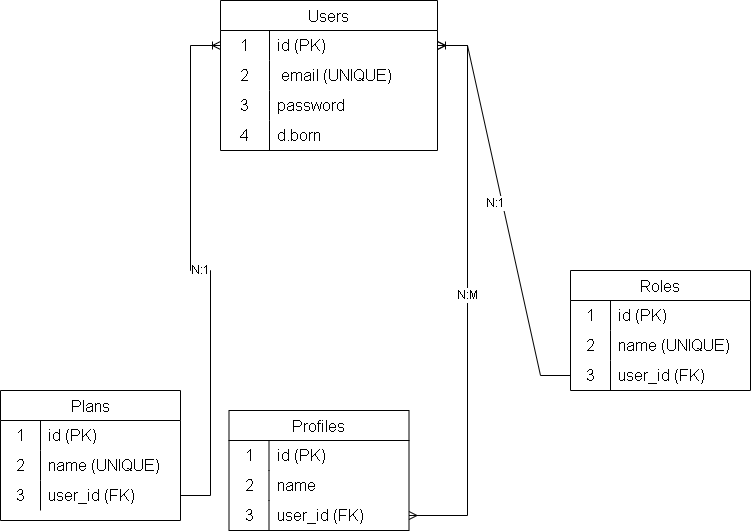

The diagram above was exported from draw.io. Its source (the exported page's mxGraphModel, read from the mxfile embedded in the PNG):
<mxGraphModel dx="783" dy="475" grid="1" gridSize="10" guides="1" tooltips="1" connect="1" arrows="1" fold="1" page="1" pageScale="1" pageWidth="827" pageHeight="1169" math="0" shadow="0">
  <root>
    <object label="" id="0">
      <mxCell />
    </object>
    <mxCell id="1" parent="0" />
    <object label="Users" edad="12" id="wC8djPGsoC034nu7mnKU-1">
      <mxCell style="shape=table;startSize=30;container=1;collapsible=0;childLayout=tableLayout;fixedRows=1;rowLines=0;fontStyle=0;strokeColor=default;fontSize=16;points=[[0,0,0,0,0],[0,0.25,0,0,0],[0,0.5,0,0,0],[0,0.75,0,0,0],[0,1,0,0,0],[0.25,0,0,0,0],[0.25,1,0,0,0],[0.5,0,0,0,0],[0.5,1,0,0,0],[0.75,0,0,0,0],[0.75,1,0,0,0],[1,0,0,0,0],[1,0.25,0,0,0],[1,0.5,0,0,0],[1,0.75,0,0,0],[1,1,0,0,0]];" vertex="1" parent="1">
        <mxGeometry x="270" y="10" width="217" height="150" as="geometry" />
      </mxCell>
    </object>
    <mxCell id="wC8djPGsoC034nu7mnKU-2" value="" style="shape=tableRow;horizontal=0;startSize=0;swimlaneHead=0;swimlaneBody=0;top=0;left=0;bottom=0;right=0;collapsible=0;dropTarget=0;fillColor=none;points=[[0,0.5],[1,0.5]];portConstraint=eastwest;strokeColor=inherit;fontSize=16;" vertex="1" parent="wC8djPGsoC034nu7mnKU-1">
      <mxGeometry y="30" width="217" height="30" as="geometry" />
    </mxCell>
    <mxCell id="wC8djPGsoC034nu7mnKU-3" value="1" style="shape=partialRectangle;html=1;whiteSpace=wrap;connectable=0;fillColor=none;top=0;left=0;bottom=0;right=0;overflow=hidden;pointerEvents=1;strokeColor=inherit;fontSize=16;" vertex="1" parent="wC8djPGsoC034nu7mnKU-2">
      <mxGeometry width="49" height="30" as="geometry">
        <mxRectangle width="49" height="30" as="alternateBounds" />
      </mxGeometry>
    </mxCell>
    <mxCell id="wC8djPGsoC034nu7mnKU-4" value="id (PK)" style="shape=partialRectangle;html=1;whiteSpace=wrap;connectable=0;fillColor=none;top=0;left=0;bottom=0;right=0;align=left;spacingLeft=6;overflow=hidden;strokeColor=inherit;fontSize=16;" vertex="1" parent="wC8djPGsoC034nu7mnKU-2">
      <mxGeometry x="49" width="168" height="30" as="geometry">
        <mxRectangle width="168" height="30" as="alternateBounds" />
      </mxGeometry>
    </mxCell>
    <mxCell id="wC8djPGsoC034nu7mnKU-5" value="" style="shape=tableRow;horizontal=0;startSize=0;swimlaneHead=0;swimlaneBody=0;top=0;left=0;bottom=0;right=0;collapsible=0;dropTarget=0;fillColor=none;points=[[0,0.5],[1,0.5]];portConstraint=eastwest;strokeColor=inherit;fontSize=16;" vertex="1" parent="wC8djPGsoC034nu7mnKU-1">
      <mxGeometry y="60" width="217" height="30" as="geometry" />
    </mxCell>
    <mxCell id="wC8djPGsoC034nu7mnKU-6" value="2" style="shape=partialRectangle;html=1;whiteSpace=wrap;connectable=0;fillColor=none;top=0;left=0;bottom=0;right=0;overflow=hidden;strokeColor=inherit;fontSize=16;" vertex="1" parent="wC8djPGsoC034nu7mnKU-5">
      <mxGeometry width="49" height="30" as="geometry">
        <mxRectangle width="49" height="30" as="alternateBounds" />
      </mxGeometry>
    </mxCell>
    <mxCell id="wC8djPGsoC034nu7mnKU-7" value="&amp;nbsp;email (UNIQUE)" style="shape=partialRectangle;html=1;whiteSpace=wrap;connectable=0;fillColor=none;top=0;left=0;bottom=0;right=0;align=left;spacingLeft=6;overflow=hidden;strokeColor=inherit;fontSize=16;" vertex="1" parent="wC8djPGsoC034nu7mnKU-5">
      <mxGeometry x="49" width="168" height="30" as="geometry">
        <mxRectangle width="168" height="30" as="alternateBounds" />
      </mxGeometry>
    </mxCell>
    <mxCell id="wC8djPGsoC034nu7mnKU-8" value="" style="shape=tableRow;horizontal=0;startSize=0;swimlaneHead=0;swimlaneBody=0;top=0;left=0;bottom=0;right=0;collapsible=0;dropTarget=0;fillColor=none;points=[[0,0.5],[1,0.5]];portConstraint=eastwest;strokeColor=inherit;fontSize=16;" vertex="1" parent="wC8djPGsoC034nu7mnKU-1">
      <mxGeometry y="90" width="217" height="30" as="geometry" />
    </mxCell>
    <mxCell id="wC8djPGsoC034nu7mnKU-9" value="3" style="shape=partialRectangle;html=1;whiteSpace=wrap;connectable=0;fillColor=none;top=0;left=0;bottom=0;right=0;overflow=hidden;strokeColor=inherit;fontSize=16;" vertex="1" parent="wC8djPGsoC034nu7mnKU-8">
      <mxGeometry width="49" height="30" as="geometry">
        <mxRectangle width="49" height="30" as="alternateBounds" />
      </mxGeometry>
    </mxCell>
    <mxCell id="wC8djPGsoC034nu7mnKU-10" value="password" style="shape=partialRectangle;html=1;whiteSpace=wrap;connectable=0;fillColor=none;top=0;left=0;bottom=0;right=0;align=left;spacingLeft=6;overflow=hidden;strokeColor=inherit;fontSize=16;" vertex="1" parent="wC8djPGsoC034nu7mnKU-8">
      <mxGeometry x="49" width="168" height="30" as="geometry">
        <mxRectangle width="168" height="30" as="alternateBounds" />
      </mxGeometry>
    </mxCell>
    <mxCell id="wC8djPGsoC034nu7mnKU-79" value="" style="shape=tableRow;horizontal=0;startSize=0;swimlaneHead=0;swimlaneBody=0;top=0;left=0;bottom=0;right=0;collapsible=0;dropTarget=0;fillColor=none;points=[[0,0.5],[1,0.5]];portConstraint=eastwest;strokeColor=inherit;fontSize=16;" vertex="1" parent="wC8djPGsoC034nu7mnKU-1">
      <mxGeometry y="120" width="217" height="30" as="geometry" />
    </mxCell>
    <mxCell id="wC8djPGsoC034nu7mnKU-80" value="4" style="shape=partialRectangle;html=1;whiteSpace=wrap;connectable=0;fillColor=none;top=0;left=0;bottom=0;right=0;overflow=hidden;strokeColor=inherit;fontSize=16;" vertex="1" parent="wC8djPGsoC034nu7mnKU-79">
      <mxGeometry width="49" height="30" as="geometry">
        <mxRectangle width="49" height="30" as="alternateBounds" />
      </mxGeometry>
    </mxCell>
    <mxCell id="wC8djPGsoC034nu7mnKU-81" value="d.born" style="shape=partialRectangle;html=1;whiteSpace=wrap;connectable=0;fillColor=none;top=0;left=0;bottom=0;right=0;align=left;spacingLeft=6;overflow=hidden;strokeColor=inherit;fontSize=16;" vertex="1" parent="wC8djPGsoC034nu7mnKU-79">
      <mxGeometry x="49" width="168" height="30" as="geometry">
        <mxRectangle width="168" height="30" as="alternateBounds" />
      </mxGeometry>
    </mxCell>
    <mxCell id="wC8djPGsoC034nu7mnKU-21" value="Plans" style="shape=table;startSize=30;container=1;collapsible=0;childLayout=tableLayout;fixedRows=1;rowLines=0;fontStyle=0;strokeColor=default;fontSize=16;" vertex="1" parent="1">
      <mxGeometry x="50" y="400" width="180" height="130" as="geometry" />
    </mxCell>
    <mxCell id="wC8djPGsoC034nu7mnKU-22" value="" style="shape=tableRow;horizontal=0;startSize=0;swimlaneHead=0;swimlaneBody=0;top=0;left=0;bottom=0;right=0;collapsible=0;dropTarget=0;fillColor=none;points=[[0,0.5],[1,0.5]];portConstraint=eastwest;strokeColor=inherit;fontSize=16;" vertex="1" parent="wC8djPGsoC034nu7mnKU-21">
      <mxGeometry y="30" width="180" height="30" as="geometry" />
    </mxCell>
    <mxCell id="wC8djPGsoC034nu7mnKU-23" value="1" style="shape=partialRectangle;html=1;whiteSpace=wrap;connectable=0;fillColor=none;top=0;left=0;bottom=0;right=0;overflow=hidden;pointerEvents=1;strokeColor=inherit;fontSize=16;" vertex="1" parent="wC8djPGsoC034nu7mnKU-22">
      <mxGeometry width="40" height="30" as="geometry">
        <mxRectangle width="40" height="30" as="alternateBounds" />
      </mxGeometry>
    </mxCell>
    <mxCell id="wC8djPGsoC034nu7mnKU-24" value="id (PK)" style="shape=partialRectangle;html=1;whiteSpace=wrap;connectable=0;fillColor=none;top=0;left=0;bottom=0;right=0;align=left;spacingLeft=6;overflow=hidden;strokeColor=inherit;fontSize=16;" vertex="1" parent="wC8djPGsoC034nu7mnKU-22">
      <mxGeometry x="40" width="140" height="30" as="geometry">
        <mxRectangle width="140" height="30" as="alternateBounds" />
      </mxGeometry>
    </mxCell>
    <mxCell id="wC8djPGsoC034nu7mnKU-25" value="" style="shape=tableRow;horizontal=0;startSize=0;swimlaneHead=0;swimlaneBody=0;top=0;left=0;bottom=0;right=0;collapsible=0;dropTarget=0;fillColor=none;points=[[0,0.5],[1,0.5]];portConstraint=eastwest;strokeColor=inherit;fontSize=16;" vertex="1" parent="wC8djPGsoC034nu7mnKU-21">
      <mxGeometry y="60" width="180" height="30" as="geometry" />
    </mxCell>
    <mxCell id="wC8djPGsoC034nu7mnKU-26" value="2" style="shape=partialRectangle;html=1;whiteSpace=wrap;connectable=0;fillColor=none;top=0;left=0;bottom=0;right=0;overflow=hidden;strokeColor=inherit;fontSize=16;" vertex="1" parent="wC8djPGsoC034nu7mnKU-25">
      <mxGeometry width="40" height="30" as="geometry">
        <mxRectangle width="40" height="30" as="alternateBounds" />
      </mxGeometry>
    </mxCell>
    <mxCell id="wC8djPGsoC034nu7mnKU-27" value="name (UNIQUE)" style="shape=partialRectangle;html=1;whiteSpace=wrap;connectable=0;fillColor=none;top=0;left=0;bottom=0;right=0;align=left;spacingLeft=6;overflow=hidden;strokeColor=inherit;fontSize=16;" vertex="1" parent="wC8djPGsoC034nu7mnKU-25">
      <mxGeometry x="40" width="140" height="30" as="geometry">
        <mxRectangle width="140" height="30" as="alternateBounds" />
      </mxGeometry>
    </mxCell>
    <mxCell id="wC8djPGsoC034nu7mnKU-28" value="" style="shape=tableRow;horizontal=0;startSize=0;swimlaneHead=0;swimlaneBody=0;top=0;left=0;bottom=0;right=0;collapsible=0;dropTarget=0;fillColor=none;points=[[0,0.5],[1,0.5]];portConstraint=eastwest;strokeColor=inherit;fontSize=16;" vertex="1" parent="wC8djPGsoC034nu7mnKU-21">
      <mxGeometry y="90" width="180" height="30" as="geometry" />
    </mxCell>
    <mxCell id="wC8djPGsoC034nu7mnKU-29" value="3" style="shape=partialRectangle;html=1;whiteSpace=wrap;connectable=0;fillColor=none;top=0;left=0;bottom=0;right=0;overflow=hidden;strokeColor=inherit;fontSize=16;" vertex="1" parent="wC8djPGsoC034nu7mnKU-28">
      <mxGeometry width="40" height="30" as="geometry">
        <mxRectangle width="40" height="30" as="alternateBounds" />
      </mxGeometry>
    </mxCell>
    <mxCell id="wC8djPGsoC034nu7mnKU-30" value="user_id (FK)" style="shape=partialRectangle;html=1;whiteSpace=wrap;connectable=0;fillColor=none;top=0;left=0;bottom=0;right=0;align=left;spacingLeft=6;overflow=hidden;strokeColor=inherit;fontSize=16;" vertex="1" parent="wC8djPGsoC034nu7mnKU-28">
      <mxGeometry x="40" width="140" height="30" as="geometry">
        <mxRectangle width="140" height="30" as="alternateBounds" />
      </mxGeometry>
    </mxCell>
    <mxCell id="wC8djPGsoC034nu7mnKU-31" value="Profiles" style="shape=table;startSize=30;container=1;collapsible=0;childLayout=tableLayout;fixedRows=1;rowLines=0;fontStyle=0;strokeColor=default;fontSize=16;" vertex="1" parent="1">
      <mxGeometry x="278.5" y="420" width="180" height="120.00000000000011" as="geometry" />
    </mxCell>
    <mxCell id="wC8djPGsoC034nu7mnKU-32" value="" style="shape=tableRow;horizontal=0;startSize=0;swimlaneHead=0;swimlaneBody=0;top=0;left=0;bottom=0;right=0;collapsible=0;dropTarget=0;fillColor=none;points=[[0,0.5],[1,0.5]];portConstraint=eastwest;strokeColor=inherit;fontSize=16;" vertex="1" parent="wC8djPGsoC034nu7mnKU-31">
      <mxGeometry y="30" width="180" height="30" as="geometry" />
    </mxCell>
    <mxCell id="wC8djPGsoC034nu7mnKU-33" value="1" style="shape=partialRectangle;html=1;whiteSpace=wrap;connectable=0;fillColor=none;top=0;left=0;bottom=0;right=0;overflow=hidden;pointerEvents=1;strokeColor=inherit;fontSize=16;" vertex="1" parent="wC8djPGsoC034nu7mnKU-32">
      <mxGeometry width="40" height="30" as="geometry">
        <mxRectangle width="40" height="30" as="alternateBounds" />
      </mxGeometry>
    </mxCell>
    <mxCell id="wC8djPGsoC034nu7mnKU-34" value="id (PK)" style="shape=partialRectangle;html=1;whiteSpace=wrap;connectable=0;fillColor=none;top=0;left=0;bottom=0;right=0;align=left;spacingLeft=6;overflow=hidden;strokeColor=inherit;fontSize=16;" vertex="1" parent="wC8djPGsoC034nu7mnKU-32">
      <mxGeometry x="40" width="140" height="30" as="geometry">
        <mxRectangle width="140" height="30" as="alternateBounds" />
      </mxGeometry>
    </mxCell>
    <mxCell id="wC8djPGsoC034nu7mnKU-35" value="" style="shape=tableRow;horizontal=0;startSize=0;swimlaneHead=0;swimlaneBody=0;top=0;left=0;bottom=0;right=0;collapsible=0;dropTarget=0;fillColor=none;points=[[0,0.5],[1,0.5]];portConstraint=eastwest;strokeColor=inherit;fontSize=16;" vertex="1" parent="wC8djPGsoC034nu7mnKU-31">
      <mxGeometry y="60" width="180" height="30" as="geometry" />
    </mxCell>
    <mxCell id="wC8djPGsoC034nu7mnKU-36" value="2" style="shape=partialRectangle;html=1;whiteSpace=wrap;connectable=0;fillColor=none;top=0;left=0;bottom=0;right=0;overflow=hidden;strokeColor=inherit;fontSize=16;" vertex="1" parent="wC8djPGsoC034nu7mnKU-35">
      <mxGeometry width="40" height="30" as="geometry">
        <mxRectangle width="40" height="30" as="alternateBounds" />
      </mxGeometry>
    </mxCell>
    <mxCell id="wC8djPGsoC034nu7mnKU-37" value="name" style="shape=partialRectangle;html=1;whiteSpace=wrap;connectable=0;fillColor=none;top=0;left=0;bottom=0;right=0;align=left;spacingLeft=6;overflow=hidden;strokeColor=inherit;fontSize=16;" vertex="1" parent="wC8djPGsoC034nu7mnKU-35">
      <mxGeometry x="40" width="140" height="30" as="geometry">
        <mxRectangle width="140" height="30" as="alternateBounds" />
      </mxGeometry>
    </mxCell>
    <mxCell id="wC8djPGsoC034nu7mnKU-38" value="" style="shape=tableRow;horizontal=0;startSize=0;swimlaneHead=0;swimlaneBody=0;top=0;left=0;bottom=0;right=0;collapsible=0;dropTarget=0;fillColor=none;points=[[0,0.5],[1,0.5]];portConstraint=eastwest;strokeColor=inherit;fontSize=16;" vertex="1" parent="wC8djPGsoC034nu7mnKU-31">
      <mxGeometry y="90" width="180" height="30" as="geometry" />
    </mxCell>
    <mxCell id="wC8djPGsoC034nu7mnKU-39" value="3" style="shape=partialRectangle;html=1;whiteSpace=wrap;connectable=0;fillColor=none;top=0;left=0;bottom=0;right=0;overflow=hidden;strokeColor=inherit;fontSize=16;" vertex="1" parent="wC8djPGsoC034nu7mnKU-38">
      <mxGeometry width="40" height="30" as="geometry">
        <mxRectangle width="40" height="30" as="alternateBounds" />
      </mxGeometry>
    </mxCell>
    <mxCell id="wC8djPGsoC034nu7mnKU-40" value="user_id (FK)" style="shape=partialRectangle;html=1;whiteSpace=wrap;connectable=0;fillColor=none;top=0;left=0;bottom=0;right=0;align=left;spacingLeft=6;overflow=hidden;strokeColor=inherit;fontSize=16;" vertex="1" parent="wC8djPGsoC034nu7mnKU-38">
      <mxGeometry x="40" width="140" height="30" as="geometry">
        <mxRectangle width="140" height="30" as="alternateBounds" />
      </mxGeometry>
    </mxCell>
    <mxCell id="wC8djPGsoC034nu7mnKU-41" value="Roles" style="shape=table;startSize=30;container=1;collapsible=0;childLayout=tableLayout;fixedRows=1;rowLines=0;fontStyle=0;strokeColor=default;fontSize=16;" vertex="1" parent="1">
      <mxGeometry x="620" y="280" width="180" height="120" as="geometry" />
    </mxCell>
    <mxCell id="wC8djPGsoC034nu7mnKU-42" value="" style="shape=tableRow;horizontal=0;startSize=0;swimlaneHead=0;swimlaneBody=0;top=0;left=0;bottom=0;right=0;collapsible=0;dropTarget=0;fillColor=none;points=[[0,0.5],[1,0.5]];portConstraint=eastwest;strokeColor=inherit;fontSize=16;" vertex="1" parent="wC8djPGsoC034nu7mnKU-41">
      <mxGeometry y="30" width="180" height="30" as="geometry" />
    </mxCell>
    <mxCell id="wC8djPGsoC034nu7mnKU-43" value="1" style="shape=partialRectangle;html=1;whiteSpace=wrap;connectable=0;fillColor=none;top=0;left=0;bottom=0;right=0;overflow=hidden;pointerEvents=1;strokeColor=inherit;fontSize=16;" vertex="1" parent="wC8djPGsoC034nu7mnKU-42">
      <mxGeometry width="40" height="30" as="geometry">
        <mxRectangle width="40" height="30" as="alternateBounds" />
      </mxGeometry>
    </mxCell>
    <mxCell id="wC8djPGsoC034nu7mnKU-44" value="id (PK)" style="shape=partialRectangle;html=1;whiteSpace=wrap;connectable=0;fillColor=none;top=0;left=0;bottom=0;right=0;align=left;spacingLeft=6;overflow=hidden;strokeColor=inherit;fontSize=16;" vertex="1" parent="wC8djPGsoC034nu7mnKU-42">
      <mxGeometry x="40" width="140" height="30" as="geometry">
        <mxRectangle width="140" height="30" as="alternateBounds" />
      </mxGeometry>
    </mxCell>
    <mxCell id="wC8djPGsoC034nu7mnKU-45" value="" style="shape=tableRow;horizontal=0;startSize=0;swimlaneHead=0;swimlaneBody=0;top=0;left=0;bottom=0;right=0;collapsible=0;dropTarget=0;fillColor=none;points=[[0,0.5],[1,0.5]];portConstraint=eastwest;strokeColor=inherit;fontSize=16;" vertex="1" parent="wC8djPGsoC034nu7mnKU-41">
      <mxGeometry y="60" width="180" height="30" as="geometry" />
    </mxCell>
    <mxCell id="wC8djPGsoC034nu7mnKU-46" value="2" style="shape=partialRectangle;html=1;whiteSpace=wrap;connectable=0;fillColor=none;top=0;left=0;bottom=0;right=0;overflow=hidden;strokeColor=inherit;fontSize=16;" vertex="1" parent="wC8djPGsoC034nu7mnKU-45">
      <mxGeometry width="40" height="30" as="geometry">
        <mxRectangle width="40" height="30" as="alternateBounds" />
      </mxGeometry>
    </mxCell>
    <mxCell id="wC8djPGsoC034nu7mnKU-47" value="name (UNIQUE)" style="shape=partialRectangle;html=1;whiteSpace=wrap;connectable=0;fillColor=none;top=0;left=0;bottom=0;right=0;align=left;spacingLeft=6;overflow=hidden;strokeColor=inherit;fontSize=16;" vertex="1" parent="wC8djPGsoC034nu7mnKU-45">
      <mxGeometry x="40" width="140" height="30" as="geometry">
        <mxRectangle width="140" height="30" as="alternateBounds" />
      </mxGeometry>
    </mxCell>
    <mxCell id="wC8djPGsoC034nu7mnKU-48" value="" style="shape=tableRow;horizontal=0;startSize=0;swimlaneHead=0;swimlaneBody=0;top=0;left=0;bottom=0;right=0;collapsible=0;dropTarget=0;fillColor=none;points=[[0,0.5],[1,0.5]];portConstraint=eastwest;strokeColor=inherit;fontSize=16;" vertex="1" parent="wC8djPGsoC034nu7mnKU-41">
      <mxGeometry y="90" width="180" height="30" as="geometry" />
    </mxCell>
    <mxCell id="wC8djPGsoC034nu7mnKU-49" value="3" style="shape=partialRectangle;html=1;whiteSpace=wrap;connectable=0;fillColor=none;top=0;left=0;bottom=0;right=0;overflow=hidden;strokeColor=inherit;fontSize=16;" vertex="1" parent="wC8djPGsoC034nu7mnKU-48">
      <mxGeometry width="40" height="30" as="geometry">
        <mxRectangle width="40" height="30" as="alternateBounds" />
      </mxGeometry>
    </mxCell>
    <mxCell id="wC8djPGsoC034nu7mnKU-50" value="user_id (FK)" style="shape=partialRectangle;html=1;whiteSpace=wrap;connectable=0;fillColor=none;top=0;left=0;bottom=0;right=0;align=left;spacingLeft=6;overflow=hidden;strokeColor=inherit;fontSize=16;" vertex="1" parent="wC8djPGsoC034nu7mnKU-48">
      <mxGeometry x="40" width="140" height="30" as="geometry">
        <mxRectangle width="140" height="30" as="alternateBounds" />
      </mxGeometry>
    </mxCell>
    <mxCell id="wC8djPGsoC034nu7mnKU-96" value="N:1" style="edgeStyle=entityRelationEdgeStyle;fontSize=12;html=1;endArrow=ERoneToMany;rounded=0;" edge="1" parent="1" source="wC8djPGsoC034nu7mnKU-48" target="wC8djPGsoC034nu7mnKU-2">
      <mxGeometry x="0.0455" y="7" width="100" height="100" relative="1" as="geometry">
        <mxPoint x="400" y="230" as="sourcePoint" />
        <mxPoint x="500" y="130" as="targetPoint" />
        <mxPoint as="offset" />
      </mxGeometry>
    </mxCell>
    <mxCell id="wC8djPGsoC034nu7mnKU-97" value="N:1" style="edgeStyle=entityRelationEdgeStyle;fontSize=12;html=1;endArrow=ERoneToMany;rounded=0;entryX=0;entryY=0.5;entryDx=0;entryDy=0;" edge="1" parent="1" source="wC8djPGsoC034nu7mnKU-28" target="wC8djPGsoC034nu7mnKU-2">
      <mxGeometry width="100" height="100" relative="1" as="geometry">
        <mxPoint x="380" y="370" as="sourcePoint" />
        <mxPoint x="480" y="270" as="targetPoint" />
      </mxGeometry>
    </mxCell>
    <mxCell id="wC8djPGsoC034nu7mnKU-98" value="N:M" style="edgeStyle=entityRelationEdgeStyle;fontSize=12;html=1;endArrow=ERmany;startArrow=ERmany;rounded=0;exitX=1;exitY=0.5;exitDx=0;exitDy=0;" edge="1" parent="1" source="wC8djPGsoC034nu7mnKU-38" target="wC8djPGsoC034nu7mnKU-2">
      <mxGeometry width="100" height="100" relative="1" as="geometry">
        <mxPoint x="380" y="290" as="sourcePoint" />
        <mxPoint x="480" y="190" as="targetPoint" />
      </mxGeometry>
    </mxCell>
  </root>
</mxGraphModel>